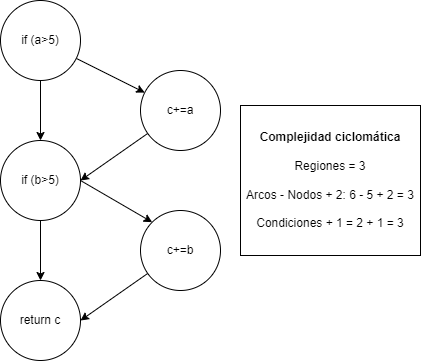

The diagram above was exported from draw.io. Its source (the exported page's mxGraphModel, read from the mxfile embedded in the PNG):
<mxGraphModel dx="1249" dy="573" grid="1" gridSize="10" guides="1" tooltips="1" connect="1" arrows="1" fold="1" page="1" pageScale="1" pageWidth="827" pageHeight="1169" math="0" shadow="0">
  <root>
    <mxCell id="0" />
    <mxCell id="1" parent="0" />
    <mxCell id="Etqt0xWxDon95sVTEujZ-3" style="edgeStyle=orthogonalEdgeStyle;rounded=0;orthogonalLoop=1;jettySize=auto;html=1;" edge="1" parent="1" source="Etqt0xWxDon95sVTEujZ-1" target="Etqt0xWxDon95sVTEujZ-2">
      <mxGeometry relative="1" as="geometry" />
    </mxCell>
    <mxCell id="Etqt0xWxDon95sVTEujZ-7" style="rounded=0;orthogonalLoop=1;jettySize=auto;html=1;" edge="1" parent="1" source="Etqt0xWxDon95sVTEujZ-1" target="Etqt0xWxDon95sVTEujZ-6">
      <mxGeometry relative="1" as="geometry" />
    </mxCell>
    <mxCell id="Etqt0xWxDon95sVTEujZ-1" value="if (a&amp;gt;5)" style="ellipse;whiteSpace=wrap;html=1;aspect=fixed;" vertex="1" parent="1">
      <mxGeometry x="180" y="120" width="80" height="80" as="geometry" />
    </mxCell>
    <mxCell id="Etqt0xWxDon95sVTEujZ-5" style="edgeStyle=orthogonalEdgeStyle;rounded=0;orthogonalLoop=1;jettySize=auto;html=1;" edge="1" parent="1" source="Etqt0xWxDon95sVTEujZ-2" target="Etqt0xWxDon95sVTEujZ-4">
      <mxGeometry relative="1" as="geometry" />
    </mxCell>
    <mxCell id="Etqt0xWxDon95sVTEujZ-2" value="if (b&amp;gt;5)" style="ellipse;whiteSpace=wrap;html=1;aspect=fixed;" vertex="1" parent="1">
      <mxGeometry x="180" y="260" width="80" height="80" as="geometry" />
    </mxCell>
    <mxCell id="Etqt0xWxDon95sVTEujZ-4" value="return c" style="ellipse;whiteSpace=wrap;html=1;aspect=fixed;" vertex="1" parent="1">
      <mxGeometry x="180" y="400" width="80" height="80" as="geometry" />
    </mxCell>
    <mxCell id="Etqt0xWxDon95sVTEujZ-8" style="rounded=0;orthogonalLoop=1;jettySize=auto;html=1;entryX=1;entryY=0.5;entryDx=0;entryDy=0;" edge="1" parent="1" source="Etqt0xWxDon95sVTEujZ-6" target="Etqt0xWxDon95sVTEujZ-2">
      <mxGeometry relative="1" as="geometry" />
    </mxCell>
    <mxCell id="Etqt0xWxDon95sVTEujZ-6" value="c+=a" style="ellipse;whiteSpace=wrap;html=1;aspect=fixed;" vertex="1" parent="1">
      <mxGeometry x="320" y="190" width="80" height="80" as="geometry" />
    </mxCell>
    <mxCell id="Etqt0xWxDon95sVTEujZ-9" style="rounded=0;orthogonalLoop=1;jettySize=auto;html=1;entryX=0;entryY=0;entryDx=0;entryDy=0;" edge="1" parent="1" target="Etqt0xWxDon95sVTEujZ-11">
      <mxGeometry relative="1" as="geometry">
        <mxPoint x="260" y="300" as="sourcePoint" />
      </mxGeometry>
    </mxCell>
    <mxCell id="Etqt0xWxDon95sVTEujZ-10" style="rounded=0;orthogonalLoop=1;jettySize=auto;html=1;entryX=1;entryY=0.5;entryDx=0;entryDy=0;" edge="1" parent="1" source="Etqt0xWxDon95sVTEujZ-11" target="Etqt0xWxDon95sVTEujZ-4">
      <mxGeometry relative="1" as="geometry">
        <mxPoint x="264" y="422" as="targetPoint" />
      </mxGeometry>
    </mxCell>
    <mxCell id="Etqt0xWxDon95sVTEujZ-11" value="c+=b" style="ellipse;whiteSpace=wrap;html=1;aspect=fixed;" vertex="1" parent="1">
      <mxGeometry x="320" y="330" width="80" height="80" as="geometry" />
    </mxCell>
    <mxCell id="Etqt0xWxDon95sVTEujZ-12" value="&lt;b&gt;Complejidad ciclomática&lt;/b&gt;&lt;div&gt;&lt;b&gt;&lt;br&gt;&lt;/b&gt;&lt;/div&gt;&lt;div&gt;Regiones = 3&lt;/div&gt;&lt;div&gt;&lt;br&gt;&lt;/div&gt;&lt;div&gt;Arcos - Nodos + 2: 6 - 5 + 2 = 3&lt;/div&gt;&lt;div&gt;&lt;br&gt;&lt;/div&gt;&lt;div&gt;Condiciones + 1 = 2 + 1 = 3&lt;/div&gt;" style="text;html=1;align=center;verticalAlign=middle;whiteSpace=wrap;rounded=0;shadow=0;fillColor=default;strokeColor=default;" vertex="1" parent="1">
      <mxGeometry x="420" y="225" width="180" height="150" as="geometry" />
    </mxCell>
  </root>
</mxGraphModel>